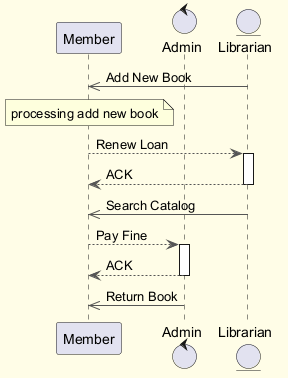

The diagram above was rendered by PlantUML. Its source (embedded in the PNG):
@startuml
skinparam backgroundColor #FFFDE7
skinparam classBackgroundColor #FFF9C4
skinparam classBorderColor #F57F17
skinparam ArrowColor #555555
participant "Member" as M
control "Admin" as A
entity "Librarian" as L
L ->> M : Add New Book
note over M : processing add new book
M --> L : Renew Loan
activate L
L --> M : ACK
deactivate L
L ->> M : Search Catalog
M --> A : Pay Fine
activate A
A --> M : ACK
deactivate A
A ->> M : Return Book
@enduml